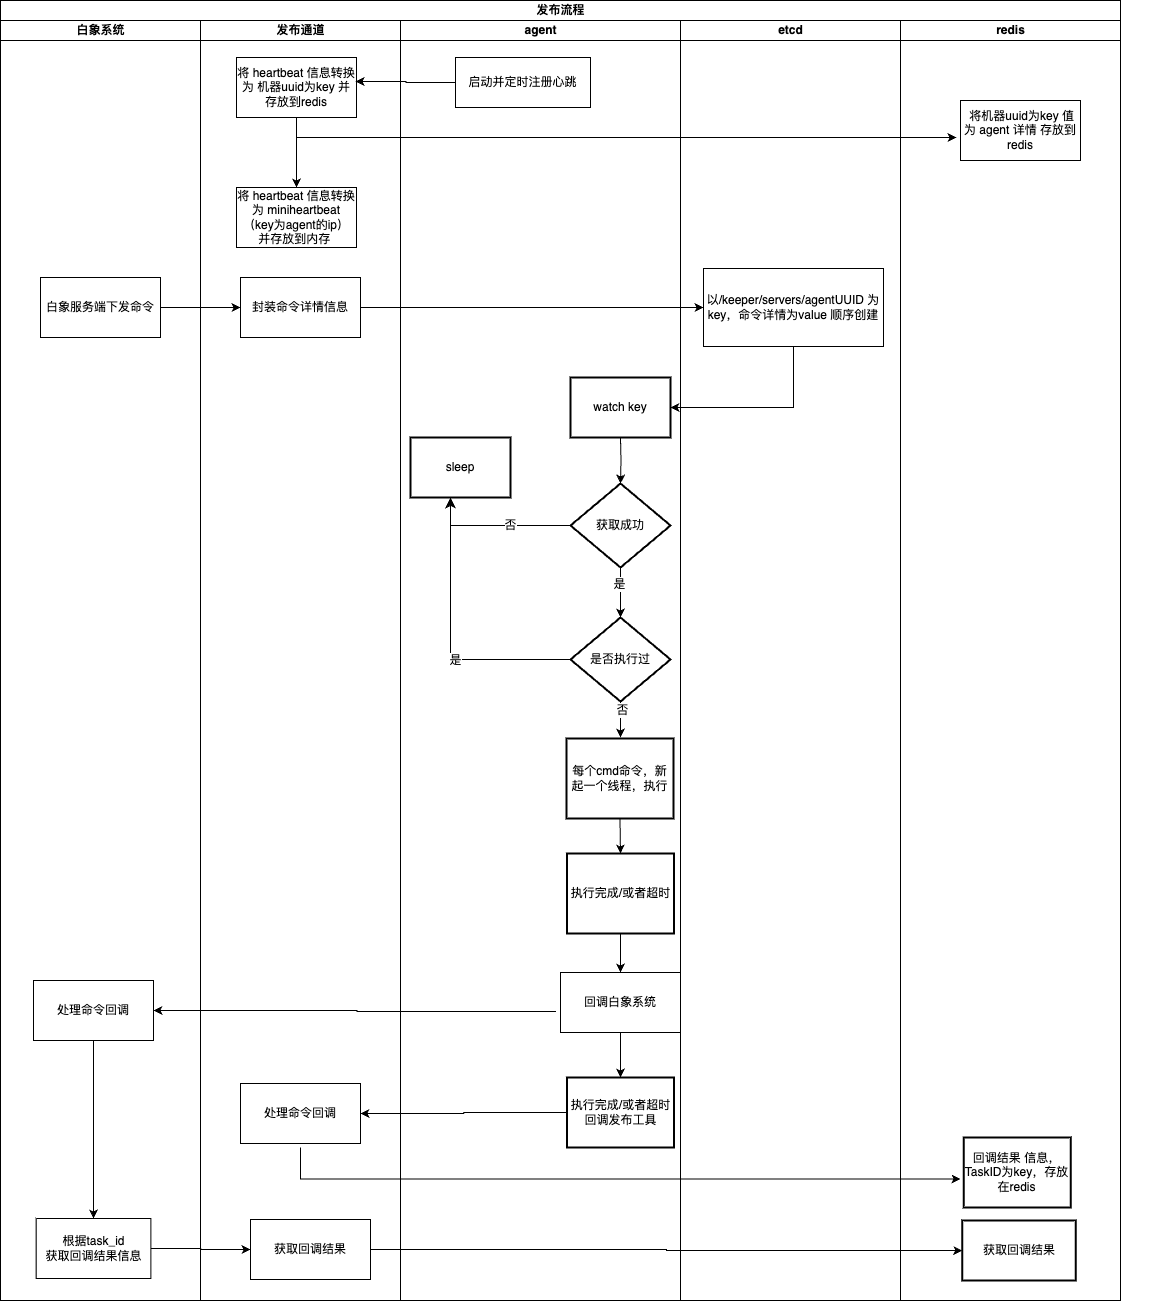

The diagram above was exported from draw.io. Its source (the exported page's mxGraphModel, read from the mxfile embedded in the PNG):
<mxGraphModel dx="2261" dy="-470" grid="1" gridSize="10" guides="1" tooltips="1" connect="1" arrows="1" fold="1" page="1" pageScale="1" pageWidth="827" pageHeight="1169" math="0" shadow="0">
  <root>
    <mxCell id="0" />
    <mxCell id="1" parent="0" />
    <mxCell id="bAIpxBa2heAfNfKub3G9-16" value="&lt;pre style=&quot;background-color:#2b2b2b;color:#a9b7c6;font-family:'JetBrains Mono',monospace;font-size:9.8pt;&quot;&gt;&lt;br&gt;&lt;/pre&gt;" style="text;whiteSpace=wrap;html=1;" parent="1" vertex="1">
      <mxGeometry x="410" y="1860" width="190" height="70" as="geometry" />
    </mxCell>
    <mxCell id="H05VR49NnmirGfldsUXa-10" value="发布流程" style="swimlane;childLayout=stackLayout;resizeParent=1;resizeParentMax=0;startSize=20;html=1;" parent="1" vertex="1">
      <mxGeometry x="-550" y="1400" width="1120" height="1300" as="geometry">
        <mxRectangle x="-730" y="4740" width="90" height="30" as="alternateBounds" />
      </mxGeometry>
    </mxCell>
    <mxCell id="H05VR49NnmirGfldsUXa-11" value="白象系统" style="swimlane;startSize=20;html=1;" parent="H05VR49NnmirGfldsUXa-10" vertex="1">
      <mxGeometry y="20" width="200" height="1280" as="geometry" />
    </mxCell>
    <mxCell id="H05VR49NnmirGfldsUXa-150" value="白象服务端下发命令" style="whiteSpace=wrap;html=1;rounded=0;" parent="H05VR49NnmirGfldsUXa-11" vertex="1">
      <mxGeometry x="40" y="257" width="120" height="60" as="geometry" />
    </mxCell>
    <mxCell id="H05VR49NnmirGfldsUXa-199" style="edgeStyle=orthogonalEdgeStyle;rounded=0;orthogonalLoop=1;jettySize=auto;html=1;entryX=0.5;entryY=0;entryDx=0;entryDy=0;" parent="H05VR49NnmirGfldsUXa-11" source="H05VR49NnmirGfldsUXa-182" target="H05VR49NnmirGfldsUXa-179" edge="1">
      <mxGeometry relative="1" as="geometry" />
    </mxCell>
    <mxCell id="H05VR49NnmirGfldsUXa-182" value="处理命令回调" style="whiteSpace=wrap;html=1;" parent="H05VR49NnmirGfldsUXa-11" vertex="1">
      <mxGeometry x="33" y="960" width="120" height="60" as="geometry" />
    </mxCell>
    <mxCell id="H05VR49NnmirGfldsUXa-179" value="根据task_id&lt;br&gt;获取回调结果信息" style="rounded=0;whiteSpace=wrap;html=1;absoluteArcSize=1;arcSize=14;strokeWidth=1;strokeColor=default;" parent="H05VR49NnmirGfldsUXa-11" vertex="1">
      <mxGeometry x="35.63" y="1198" width="114.75" height="60" as="geometry" />
    </mxCell>
    <mxCell id="H05VR49NnmirGfldsUXa-12" value="发布通道" style="swimlane;startSize=20;html=1;" parent="H05VR49NnmirGfldsUXa-10" vertex="1">
      <mxGeometry x="200" y="20" width="200" height="1280" as="geometry" />
    </mxCell>
    <mxCell id="H05VR49NnmirGfldsUXa-149" style="edgeStyle=orthogonalEdgeStyle;rounded=0;orthogonalLoop=1;jettySize=auto;html=1;" parent="H05VR49NnmirGfldsUXa-12" source="H05VR49NnmirGfldsUXa-133" target="H05VR49NnmirGfldsUXa-148" edge="1">
      <mxGeometry relative="1" as="geometry" />
    </mxCell>
    <mxCell id="H05VR49NnmirGfldsUXa-133" value="将 heartbeat 信息转换为 机器uuid为key 并存放到redis" style="whiteSpace=wrap;html=1;rounded=0;" parent="H05VR49NnmirGfldsUXa-12" vertex="1">
      <mxGeometry x="36" y="37" width="120" height="60" as="geometry" />
    </mxCell>
    <mxCell id="H05VR49NnmirGfldsUXa-148" value="将 heartbeat 信息转换为 miniheartbeat（key为agent的ip）并存放到内存&amp;nbsp;" style="whiteSpace=wrap;html=1;rounded=0;" parent="H05VR49NnmirGfldsUXa-12" vertex="1">
      <mxGeometry x="36" y="167" width="120" height="60" as="geometry" />
    </mxCell>
    <mxCell id="H05VR49NnmirGfldsUXa-151" value="封装命令详情信息" style="rounded=0;whiteSpace=wrap;html=1;" parent="H05VR49NnmirGfldsUXa-12" vertex="1">
      <mxGeometry x="40" y="257" width="120" height="60" as="geometry" />
    </mxCell>
    <mxCell id="H05VR49NnmirGfldsUXa-194" value="处理命令回调" style="whiteSpace=wrap;html=1;" parent="H05VR49NnmirGfldsUXa-12" vertex="1">
      <mxGeometry x="40" y="1063" width="120" height="60" as="geometry" />
    </mxCell>
    <mxCell id="H05VR49NnmirGfldsUXa-200" value="获取回调结果" style="whiteSpace=wrap;html=1;" parent="H05VR49NnmirGfldsUXa-12" vertex="1">
      <mxGeometry x="50" y="1199" width="120" height="60" as="geometry" />
    </mxCell>
    <mxCell id="H05VR49NnmirGfldsUXa-13" value="agent" style="swimlane;startSize=20;html=1;" parent="H05VR49NnmirGfldsUXa-10" vertex="1">
      <mxGeometry x="400" y="20" width="280" height="1280" as="geometry">
        <mxRectangle x="360" y="20" width="40" height="550" as="alternateBounds" />
      </mxGeometry>
    </mxCell>
    <mxCell id="H05VR49NnmirGfldsUXa-132" value="启动并定时注册心跳" style="html=1;whiteSpace=wrap;" parent="H05VR49NnmirGfldsUXa-13" vertex="1">
      <mxGeometry x="55" y="37" width="135" height="50" as="geometry" />
    </mxCell>
    <mxCell id="H05VR49NnmirGfldsUXa-159" style="edgeStyle=orthogonalEdgeStyle;rounded=0;orthogonalLoop=1;jettySize=auto;html=1;entryX=0.5;entryY=0;entryDx=0;entryDy=0;entryPerimeter=0;" parent="H05VR49NnmirGfldsUXa-13" target="H05VR49NnmirGfldsUXa-166" edge="1">
      <mxGeometry relative="1" as="geometry">
        <mxPoint x="220" y="417" as="sourcePoint" />
      </mxGeometry>
    </mxCell>
    <mxCell id="H05VR49NnmirGfldsUXa-160" style="edgeStyle=orthogonalEdgeStyle;rounded=0;orthogonalLoop=1;jettySize=auto;html=1;" parent="H05VR49NnmirGfldsUXa-13" edge="1">
      <mxGeometry relative="1" as="geometry">
        <mxPoint x="220" y="671" as="sourcePoint" />
        <mxPoint x="220" y="717" as="targetPoint" />
      </mxGeometry>
    </mxCell>
    <mxCell id="H05VR49NnmirGfldsUXa-161" value="否" style="edgeLabel;html=1;align=center;verticalAlign=middle;resizable=0;points=[];" parent="H05VR49NnmirGfldsUXa-160" connectable="0" vertex="1">
      <mxGeometry x="-0.2" y="1" relative="1" as="geometry">
        <mxPoint as="offset" />
      </mxGeometry>
    </mxCell>
    <mxCell id="H05VR49NnmirGfldsUXa-164" style="edgeStyle=orthogonalEdgeStyle;rounded=0;orthogonalLoop=1;jettySize=auto;html=1;entryX=0.5;entryY=1;entryDx=0;entryDy=0;exitX=0;exitY=0.5;exitDx=0;exitDy=0;exitPerimeter=0;" parent="H05VR49NnmirGfldsUXa-13" source="H05VR49NnmirGfldsUXa-166" edge="1">
      <mxGeometry relative="1" as="geometry">
        <mxPoint x="160" y="505" as="sourcePoint" />
        <mxPoint x="50" y="477" as="targetPoint" />
        <Array as="points">
          <mxPoint x="50" y="505" />
        </Array>
      </mxGeometry>
    </mxCell>
    <mxCell id="H05VR49NnmirGfldsUXa-165" value="否" style="edgeLabel;html=1;align=center;verticalAlign=middle;resizable=0;points=[];" parent="H05VR49NnmirGfldsUXa-164" connectable="0" vertex="1">
      <mxGeometry x="-0.1701" y="-1" relative="1" as="geometry">
        <mxPoint as="offset" />
      </mxGeometry>
    </mxCell>
    <mxCell id="H05VR49NnmirGfldsUXa-166" value="获取成功" style="strokeWidth=2;html=1;shape=mxgraph.flowchart.decision;whiteSpace=wrap;" parent="H05VR49NnmirGfldsUXa-13" vertex="1">
      <mxGeometry x="170" y="463" width="100" height="84" as="geometry" />
    </mxCell>
    <mxCell id="H05VR49NnmirGfldsUXa-167" style="edgeStyle=orthogonalEdgeStyle;rounded=0;orthogonalLoop=1;jettySize=auto;html=1;entryX=0.5;entryY=0;entryDx=0;entryDy=0;exitX=0.5;exitY=1;exitDx=0;exitDy=0;" parent="H05VR49NnmirGfldsUXa-13" source="H05VR49NnmirGfldsUXa-176" target="H05VR49NnmirGfldsUXa-175" edge="1">
      <mxGeometry relative="1" as="geometry">
        <mxPoint x="220" y="837" as="sourcePoint" />
        <mxPoint x="219.96000000000004" y="885" as="targetPoint" />
      </mxGeometry>
    </mxCell>
    <mxCell id="H05VR49NnmirGfldsUXa-169" value="是否执行过" style="strokeWidth=2;html=1;shape=mxgraph.flowchart.decision;whiteSpace=wrap;" parent="H05VR49NnmirGfldsUXa-13" vertex="1">
      <mxGeometry x="170" y="597" width="100" height="84" as="geometry" />
    </mxCell>
    <mxCell id="H05VR49NnmirGfldsUXa-162" style="edgeStyle=orthogonalEdgeStyle;rounded=0;orthogonalLoop=1;jettySize=auto;html=1;entryX=0.5;entryY=0;entryDx=0;entryDy=0;entryPerimeter=0;" parent="H05VR49NnmirGfldsUXa-13" source="H05VR49NnmirGfldsUXa-166" target="H05VR49NnmirGfldsUXa-169" edge="1">
      <mxGeometry relative="1" as="geometry" />
    </mxCell>
    <mxCell id="H05VR49NnmirGfldsUXa-163" value="是" style="edgeLabel;html=1;align=center;verticalAlign=middle;resizable=0;points=[];" parent="H05VR49NnmirGfldsUXa-162" connectable="0" vertex="1">
      <mxGeometry x="-0.35" y="-2" relative="1" as="geometry">
        <mxPoint as="offset" />
      </mxGeometry>
    </mxCell>
    <mxCell id="H05VR49NnmirGfldsUXa-170" value="" style="edgeStyle=elbowEdgeStyle;elbow=horizontal;endArrow=classic;html=1;curved=0;rounded=0;endSize=8;startSize=8;exitX=0;exitY=0.5;exitDx=0;exitDy=0;exitPerimeter=0;" parent="H05VR49NnmirGfldsUXa-13" source="H05VR49NnmirGfldsUXa-169" edge="1">
      <mxGeometry width="50" height="50" relative="1" as="geometry">
        <mxPoint x="520" y="617" as="sourcePoint" />
        <mxPoint x="50" y="477" as="targetPoint" />
        <Array as="points">
          <mxPoint x="50" y="457" />
        </Array>
      </mxGeometry>
    </mxCell>
    <mxCell id="H05VR49NnmirGfldsUXa-171" value="是" style="edgeLabel;html=1;align=center;verticalAlign=middle;resizable=0;points=[];" parent="H05VR49NnmirGfldsUXa-170" connectable="0" vertex="1">
      <mxGeometry x="-0.1761" relative="1" as="geometry">
        <mxPoint as="offset" />
      </mxGeometry>
    </mxCell>
    <mxCell id="H05VR49NnmirGfldsUXa-191" style="edgeStyle=orthogonalEdgeStyle;rounded=0;orthogonalLoop=1;jettySize=auto;html=1;entryX=0.5;entryY=0;entryDx=0;entryDy=0;" parent="H05VR49NnmirGfldsUXa-13" source="H05VR49NnmirGfldsUXa-175" target="H05VR49NnmirGfldsUXa-190" edge="1">
      <mxGeometry relative="1" as="geometry" />
    </mxCell>
    <mxCell id="H05VR49NnmirGfldsUXa-175" value="执行完成/或者超时" style="rounded=0;whiteSpace=wrap;html=1;absoluteArcSize=1;arcSize=14;strokeWidth=2;" parent="H05VR49NnmirGfldsUXa-13" vertex="1">
      <mxGeometry x="166.5" y="833" width="107" height="80" as="geometry" />
    </mxCell>
    <mxCell id="H05VR49NnmirGfldsUXa-176" value="每个cmd命令，新起一个线程，执行" style="rounded=0;whiteSpace=wrap;html=1;absoluteArcSize=1;arcSize=14;strokeWidth=2;" parent="H05VR49NnmirGfldsUXa-13" vertex="1">
      <mxGeometry x="166" y="718" width="107" height="80" as="geometry" />
    </mxCell>
    <mxCell id="H05VR49NnmirGfldsUXa-177" value="watch key" style="rounded=0;whiteSpace=wrap;html=1;absoluteArcSize=1;arcSize=14;strokeWidth=2;" parent="H05VR49NnmirGfldsUXa-13" vertex="1">
      <mxGeometry x="170" y="357" width="100" height="60" as="geometry" />
    </mxCell>
    <mxCell id="H05VR49NnmirGfldsUXa-178" value="sleep" style="rounded=0;whiteSpace=wrap;html=1;absoluteArcSize=1;arcSize=14;strokeWidth=2;" parent="H05VR49NnmirGfldsUXa-13" vertex="1">
      <mxGeometry x="10" y="417" width="100" height="60" as="geometry" />
    </mxCell>
    <mxCell id="H05VR49NnmirGfldsUXa-193" value="" style="edgeStyle=orthogonalEdgeStyle;rounded=0;orthogonalLoop=1;jettySize=auto;html=1;" parent="H05VR49NnmirGfldsUXa-13" source="H05VR49NnmirGfldsUXa-190" target="H05VR49NnmirGfldsUXa-192" edge="1">
      <mxGeometry relative="1" as="geometry" />
    </mxCell>
    <mxCell id="H05VR49NnmirGfldsUXa-190" value="回调白象系统" style="whiteSpace=wrap;html=1;" parent="H05VR49NnmirGfldsUXa-13" vertex="1">
      <mxGeometry x="160" y="952" width="120" height="60" as="geometry" />
    </mxCell>
    <mxCell id="H05VR49NnmirGfldsUXa-192" value="执行完成/或者超时回调发布工具" style="rounded=0;whiteSpace=wrap;html=1;absoluteArcSize=1;arcSize=14;strokeWidth=2;" parent="H05VR49NnmirGfldsUXa-13" vertex="1">
      <mxGeometry x="166.5" y="1057" width="107" height="70" as="geometry" />
    </mxCell>
    <mxCell id="H05VR49NnmirGfldsUXa-130" value="etcd" style="swimlane;startSize=20;html=1;" parent="H05VR49NnmirGfldsUXa-10" vertex="1">
      <mxGeometry x="680" y="20" width="220" height="1280" as="geometry">
        <mxRectangle x="360" y="20" width="40" height="550" as="alternateBounds" />
      </mxGeometry>
    </mxCell>
    <mxCell id="H05VR49NnmirGfldsUXa-155" value="以/keeper/servers/agentUUID 为key，命令详情为value 顺序创建" style="whiteSpace=wrap;html=1;rounded=0;" parent="H05VR49NnmirGfldsUXa-130" vertex="1">
      <mxGeometry x="23" y="248" width="180" height="78" as="geometry" />
    </mxCell>
    <mxCell id="H05VR49NnmirGfldsUXa-198" style="edgeStyle=orthogonalEdgeStyle;rounded=0;orthogonalLoop=1;jettySize=auto;html=1;entryX=0;entryY=0.75;entryDx=0;entryDy=0;" parent="H05VR49NnmirGfldsUXa-130" edge="1">
      <mxGeometry relative="1" as="geometry">
        <mxPoint x="-380" y="1127" as="sourcePoint" />
        <mxPoint x="280" y="1158.5" as="targetPoint" />
        <Array as="points">
          <mxPoint x="-380" y="1158" />
        </Array>
      </mxGeometry>
    </mxCell>
    <mxCell id="H05VR49NnmirGfldsUXa-134" style="edgeStyle=orthogonalEdgeStyle;rounded=0;orthogonalLoop=1;jettySize=auto;html=1;entryX=0.992;entryY=0.4;entryDx=0;entryDy=0;entryPerimeter=0;" parent="H05VR49NnmirGfldsUXa-10" source="H05VR49NnmirGfldsUXa-132" target="H05VR49NnmirGfldsUXa-133" edge="1">
      <mxGeometry relative="1" as="geometry" />
    </mxCell>
    <mxCell id="H05VR49NnmirGfldsUXa-136" style="edgeStyle=orthogonalEdgeStyle;rounded=0;orthogonalLoop=1;jettySize=auto;html=1;entryX=-0.033;entryY=0.617;entryDx=0;entryDy=0;entryPerimeter=0;exitX=0.5;exitY=1;exitDx=0;exitDy=0;" parent="H05VR49NnmirGfldsUXa-10" source="H05VR49NnmirGfldsUXa-133" target="H05VR49NnmirGfldsUXa-135" edge="1">
      <mxGeometry relative="1" as="geometry" />
    </mxCell>
    <mxCell id="H05VR49NnmirGfldsUXa-152" style="edgeStyle=orthogonalEdgeStyle;rounded=0;orthogonalLoop=1;jettySize=auto;html=1;entryX=0;entryY=0.5;entryDx=0;entryDy=0;" parent="H05VR49NnmirGfldsUXa-10" source="H05VR49NnmirGfldsUXa-150" target="H05VR49NnmirGfldsUXa-151" edge="1">
      <mxGeometry relative="1" as="geometry" />
    </mxCell>
    <mxCell id="H05VR49NnmirGfldsUXa-156" style="edgeStyle=orthogonalEdgeStyle;rounded=0;orthogonalLoop=1;jettySize=auto;html=1;entryX=0;entryY=0.5;entryDx=0;entryDy=0;" parent="H05VR49NnmirGfldsUXa-10" source="H05VR49NnmirGfldsUXa-151" target="H05VR49NnmirGfldsUXa-155" edge="1">
      <mxGeometry relative="1" as="geometry" />
    </mxCell>
    <mxCell id="H05VR49NnmirGfldsUXa-181" style="edgeStyle=orthogonalEdgeStyle;rounded=0;orthogonalLoop=1;jettySize=auto;html=1;entryX=1;entryY=0.5;entryDx=0;entryDy=0;exitX=0.5;exitY=1;exitDx=0;exitDy=0;" parent="H05VR49NnmirGfldsUXa-10" source="H05VR49NnmirGfldsUXa-155" target="H05VR49NnmirGfldsUXa-177" edge="1">
      <mxGeometry relative="1" as="geometry" />
    </mxCell>
    <mxCell id="H05VR49NnmirGfldsUXa-183" style="edgeStyle=orthogonalEdgeStyle;rounded=0;orthogonalLoop=1;jettySize=auto;html=1;exitX=-0.037;exitY=0.65;exitDx=0;exitDy=0;exitPerimeter=0;" parent="H05VR49NnmirGfldsUXa-10" source="H05VR49NnmirGfldsUXa-190" target="H05VR49NnmirGfldsUXa-182" edge="1">
      <mxGeometry relative="1" as="geometry" />
    </mxCell>
    <mxCell id="H05VR49NnmirGfldsUXa-195" style="edgeStyle=orthogonalEdgeStyle;rounded=0;orthogonalLoop=1;jettySize=auto;html=1;" parent="H05VR49NnmirGfldsUXa-10" source="H05VR49NnmirGfldsUXa-192" target="H05VR49NnmirGfldsUXa-194" edge="1">
      <mxGeometry relative="1" as="geometry" />
    </mxCell>
    <mxCell id="H05VR49NnmirGfldsUXa-131" value="redis" style="swimlane;startSize=20;html=1;" parent="H05VR49NnmirGfldsUXa-10" vertex="1">
      <mxGeometry x="900" y="20" width="220" height="1280" as="geometry">
        <mxRectangle x="360" y="20" width="40" height="550" as="alternateBounds" />
      </mxGeometry>
    </mxCell>
    <mxCell id="H05VR49NnmirGfldsUXa-135" value="&amp;nbsp;将机器uuid为key 值为 agent 详情 存放到redis" style="whiteSpace=wrap;html=1;rounded=0;" parent="H05VR49NnmirGfldsUXa-131" vertex="1">
      <mxGeometry x="60" y="80" width="120" height="60" as="geometry" />
    </mxCell>
    <mxCell id="H05VR49NnmirGfldsUXa-197" value="回调结果 信息，TaskID为key，存放在redis" style="rounded=0;whiteSpace=wrap;html=1;absoluteArcSize=1;arcSize=14;strokeWidth=2;" parent="H05VR49NnmirGfldsUXa-131" vertex="1">
      <mxGeometry x="63.25" y="1117" width="107" height="70" as="geometry" />
    </mxCell>
    <mxCell id="H05VR49NnmirGfldsUXa-202" value="获取回调结果" style="rounded=0;whiteSpace=wrap;html=1;absoluteArcSize=1;arcSize=14;strokeWidth=2;" parent="H05VR49NnmirGfldsUXa-131" vertex="1">
      <mxGeometry x="61.75" y="1200" width="113.5" height="60" as="geometry" />
    </mxCell>
    <mxCell id="H05VR49NnmirGfldsUXa-201" style="edgeStyle=orthogonalEdgeStyle;rounded=0;orthogonalLoop=1;jettySize=auto;html=1;" parent="H05VR49NnmirGfldsUXa-10" source="H05VR49NnmirGfldsUXa-179" target="H05VR49NnmirGfldsUXa-200" edge="1">
      <mxGeometry relative="1" as="geometry" />
    </mxCell>
    <mxCell id="H05VR49NnmirGfldsUXa-203" style="edgeStyle=orthogonalEdgeStyle;rounded=0;orthogonalLoop=1;jettySize=auto;html=1;entryX=0;entryY=0.5;entryDx=0;entryDy=0;" parent="H05VR49NnmirGfldsUXa-10" source="H05VR49NnmirGfldsUXa-200" target="H05VR49NnmirGfldsUXa-202" edge="1">
      <mxGeometry relative="1" as="geometry" />
    </mxCell>
    <mxCell id="H05VR49NnmirGfldsUXa-210" value="" style="line;strokeWidth=0;rotatable=0;labelPosition=right;align=left;verticalAlign=middle;spacingTop=0;spacingLeft=6;points=[];portConstraint=eastwest;" parent="1" vertex="1">
      <mxGeometry x="-550" y="1653" width="1120" height="10" as="geometry" />
    </mxCell>
  </root>
</mxGraphModel>